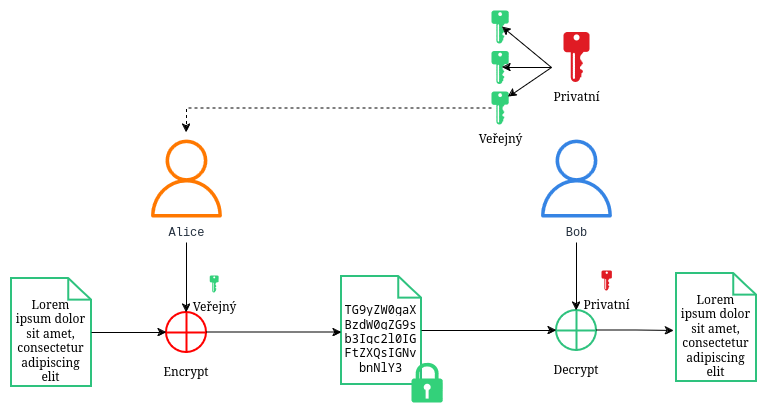

The diagram above was exported from draw.io. Its source (the exported page's mxGraphModel, read from the mxfile embedded in the PNG):
<mxGraphModel dx="1033" dy="697" grid="1" gridSize="10" guides="1" tooltips="1" connect="1" arrows="1" fold="1" page="1" pageScale="1" pageWidth="850" pageHeight="1100" math="0" shadow="0">
  <root>
    <mxCell id="0" />
    <mxCell id="1" parent="0" />
    <mxCell id="nnh5Gd9uLcsDYSLb80BY-1" value="" style="group" parent="1" vertex="1" connectable="0">
      <mxGeometry x="183" y="280" width="90" height="110" as="geometry" />
    </mxCell>
    <mxCell id="nnh5Gd9uLcsDYSLb80BY-2" value="" style="rounded=0;whiteSpace=wrap;html=1;strokeColor=none;fillColor=none;" parent="nnh5Gd9uLcsDYSLb80BY-1" vertex="1">
      <mxGeometry width="90" height="110" as="geometry" />
    </mxCell>
    <mxCell id="nnh5Gd9uLcsDYSLb80BY-3" value="&lt;font face=&quot;Courier New&quot;&gt;Alice&lt;/font&gt;" style="sketch=0;outlineConnect=0;fontColor=#232F3E;gradientColor=none;fillColor=#ff7800;strokeColor=none;dashed=0;verticalLabelPosition=bottom;verticalAlign=top;align=center;html=1;fontSize=12;fontStyle=0;aspect=fixed;pointerEvents=1;shape=mxgraph.aws4.user;" parent="nnh5Gd9uLcsDYSLb80BY-1" vertex="1">
      <mxGeometry x="6" y="7" width="78" height="78" as="geometry" />
    </mxCell>
    <mxCell id="nnh5Gd9uLcsDYSLb80BY-4" value="" style="group" parent="1" vertex="1" connectable="0">
      <mxGeometry x="573" y="280" width="90" height="110" as="geometry" />
    </mxCell>
    <mxCell id="nnh5Gd9uLcsDYSLb80BY-5" value="" style="rounded=0;whiteSpace=wrap;html=1;strokeColor=none;fillColor=none;" parent="nnh5Gd9uLcsDYSLb80BY-4" vertex="1">
      <mxGeometry width="90" height="110" as="geometry" />
    </mxCell>
    <mxCell id="nnh5Gd9uLcsDYSLb80BY-6" value="&lt;div&gt;&lt;font face=&quot;Courier New&quot;&gt;Bob&lt;/font&gt;&lt;/div&gt;" style="sketch=0;outlineConnect=0;fontColor=#232F3E;gradientColor=none;fillColor=#3584e4;strokeColor=none;dashed=0;verticalLabelPosition=bottom;verticalAlign=top;align=center;html=1;fontSize=12;fontStyle=0;aspect=fixed;pointerEvents=1;shape=mxgraph.aws4.user;" parent="nnh5Gd9uLcsDYSLb80BY-4" vertex="1">
      <mxGeometry x="6" y="7" width="78" height="78" as="geometry" />
    </mxCell>
    <mxCell id="nnh5Gd9uLcsDYSLb80BY-14" style="edgeStyle=orthogonalEdgeStyle;rounded=0;orthogonalLoop=1;jettySize=auto;html=1;entryX=0.5;entryY=0;entryDx=0;entryDy=0;dashed=1;" parent="1" source="nnh5Gd9uLcsDYSLb80BY-8" target="nnh5Gd9uLcsDYSLb80BY-2" edge="1">
      <mxGeometry relative="1" as="geometry" />
    </mxCell>
    <mxCell id="nnh5Gd9uLcsDYSLb80BY-8" value="Veřejný" style="sketch=0;aspect=fixed;pointerEvents=1;shadow=0;dashed=0;html=1;strokeColor=none;labelPosition=center;verticalLabelPosition=bottom;verticalAlign=top;align=center;fillColor=#33D17A;shape=mxgraph.mscae.enterprise.key_permissions" parent="1" vertex="1">
      <mxGeometry x="533" y="239" width="17.16" height="33" as="geometry" />
    </mxCell>
    <mxCell id="nnh5Gd9uLcsDYSLb80BY-9" value="" style="sketch=0;aspect=fixed;pointerEvents=1;shadow=0;dashed=0;html=1;strokeColor=none;labelPosition=center;verticalLabelPosition=bottom;verticalAlign=top;align=center;fillColor=#33D17A;shape=mxgraph.mscae.enterprise.key_permissions" parent="1" vertex="1">
      <mxGeometry x="533" y="198.5" width="17.16" height="33" as="geometry" />
    </mxCell>
    <mxCell id="nnh5Gd9uLcsDYSLb80BY-10" value="" style="sketch=0;aspect=fixed;pointerEvents=1;shadow=0;dashed=0;html=1;strokeColor=none;labelPosition=center;verticalLabelPosition=bottom;verticalAlign=top;align=center;fillColor=#33D17A;shape=mxgraph.mscae.enterprise.key_permissions" parent="1" vertex="1">
      <mxGeometry x="533" y="158" width="17.16" height="33" as="geometry" />
    </mxCell>
    <mxCell id="nnh5Gd9uLcsDYSLb80BY-15" value="" style="group" parent="1" vertex="1" connectable="0">
      <mxGeometry x="198" y="460" width="60" height="74" as="geometry" />
    </mxCell>
    <mxCell id="nnh5Gd9uLcsDYSLb80BY-16" value="" style="shape=orEllipse;perimeter=ellipsePerimeter;whiteSpace=wrap;html=1;backgroundOutline=1;fontFamily=Courier New;fontSize=14;strokeWidth=2;strokeColor=#FF0000;" parent="nnh5Gd9uLcsDYSLb80BY-15" vertex="1">
      <mxGeometry x="10" width="40" height="40" as="geometry" />
    </mxCell>
    <mxCell id="nnh5Gd9uLcsDYSLb80BY-17" value="&lt;div&gt;Encrypt&lt;/div&gt;" style="text;html=1;align=center;verticalAlign=middle;whiteSpace=wrap;rounded=0;" parent="nnh5Gd9uLcsDYSLb80BY-15" vertex="1">
      <mxGeometry y="44" width="60" height="30" as="geometry" />
    </mxCell>
    <mxCell id="nnh5Gd9uLcsDYSLb80BY-18" value="" style="group" parent="1" vertex="1" connectable="0">
      <mxGeometry x="588" y="458" width="60" height="74" as="geometry" />
    </mxCell>
    <mxCell id="nnh5Gd9uLcsDYSLb80BY-19" value="" style="shape=orEllipse;perimeter=ellipsePerimeter;whiteSpace=wrap;html=1;backgroundOutline=1;fontFamily=Courier New;fontSize=14;strokeWidth=2;strokeColor=#2ec27e;" parent="nnh5Gd9uLcsDYSLb80BY-18" vertex="1">
      <mxGeometry x="10" width="40" height="40" as="geometry" />
    </mxCell>
    <mxCell id="nnh5Gd9uLcsDYSLb80BY-20" value="&lt;div&gt;Decrypt&lt;/div&gt;" style="text;html=1;align=center;verticalAlign=middle;whiteSpace=wrap;rounded=0;" parent="nnh5Gd9uLcsDYSLb80BY-18" vertex="1">
      <mxGeometry y="44" width="60" height="30" as="geometry" />
    </mxCell>
    <mxCell id="nnh5Gd9uLcsDYSLb80BY-21" value="" style="group" parent="1" vertex="1" connectable="0">
      <mxGeometry x="53" y="426" width="80" height="108" as="geometry" />
    </mxCell>
    <mxCell id="nnh5Gd9uLcsDYSLb80BY-22" value="" style="html=1;verticalLabelPosition=bottom;align=center;labelBackgroundColor=#ffffff;verticalAlign=top;strokeWidth=2;strokeColor=#2ec27e;shadow=0;dashed=0;shape=mxgraph.ios7.icons.document;" parent="nnh5Gd9uLcsDYSLb80BY-21" vertex="1">
      <mxGeometry width="80" height="108" as="geometry" />
    </mxCell>
    <mxCell id="nnh5Gd9uLcsDYSLb80BY-23" value="&lt;div&gt;Lorem ipsum dolor sit amet, consectetur adipiscing elit&lt;/div&gt;" style="text;html=1;align=center;verticalAlign=middle;whiteSpace=wrap;rounded=0;" parent="nnh5Gd9uLcsDYSLb80BY-21" vertex="1">
      <mxGeometry x="2" y="27" width="75" height="70" as="geometry" />
    </mxCell>
    <mxCell id="nnh5Gd9uLcsDYSLb80BY-24" value="" style="group" parent="1" vertex="1" connectable="0">
      <mxGeometry x="383" y="424" width="101.19999999999999" height="126" as="geometry" />
    </mxCell>
    <mxCell id="nnh5Gd9uLcsDYSLb80BY-25" value="" style="group" parent="nnh5Gd9uLcsDYSLb80BY-24" vertex="1" connectable="0">
      <mxGeometry width="80" height="108" as="geometry" />
    </mxCell>
    <mxCell id="nnh5Gd9uLcsDYSLb80BY-26" value="" style="html=1;verticalLabelPosition=bottom;align=center;labelBackgroundColor=#ffffff;verticalAlign=top;strokeWidth=2;strokeColor=#2ec27e;shadow=0;dashed=0;shape=mxgraph.ios7.icons.document;" parent="nnh5Gd9uLcsDYSLb80BY-25" vertex="1">
      <mxGeometry width="80" height="108" as="geometry" />
    </mxCell>
    <mxCell id="nnh5Gd9uLcsDYSLb80BY-27" value="&lt;span style=&quot;font-family:monospace&quot;&gt;&lt;span style=&quot;color:#000000;background-color:#ffffff;&quot;&gt;TG9yZW0gaX BzdW0gZG9s b3Igc2l0IG FtZXQsIGNv bnNlY3&lt;/span&gt;&lt;br&gt;&lt;/span&gt;" style="text;html=1;align=center;verticalAlign=middle;whiteSpace=wrap;rounded=0;" parent="nnh5Gd9uLcsDYSLb80BY-25" vertex="1">
      <mxGeometry x="2" y="27" width="75" height="70" as="geometry" />
    </mxCell>
    <mxCell id="nnh5Gd9uLcsDYSLb80BY-28" value="" style="sketch=0;aspect=fixed;pointerEvents=1;shadow=0;dashed=0;html=1;strokeColor=none;labelPosition=center;verticalLabelPosition=bottom;verticalAlign=top;align=center;fillColor=#33D17A;shape=mxgraph.mscae.enterprise.lock" parent="nnh5Gd9uLcsDYSLb80BY-24" vertex="1">
      <mxGeometry x="70" y="86" width="31.2" height="40" as="geometry" />
    </mxCell>
    <mxCell id="nnh5Gd9uLcsDYSLb80BY-30" style="edgeStyle=orthogonalEdgeStyle;rounded=0;orthogonalLoop=1;jettySize=auto;html=1;entryX=0;entryY=0.5;entryDx=0;entryDy=0;" parent="1" source="nnh5Gd9uLcsDYSLb80BY-22" target="nnh5Gd9uLcsDYSLb80BY-16" edge="1">
      <mxGeometry relative="1" as="geometry" />
    </mxCell>
    <mxCell id="nnh5Gd9uLcsDYSLb80BY-31" style="edgeStyle=orthogonalEdgeStyle;rounded=0;orthogonalLoop=1;jettySize=auto;html=1;" parent="1" source="nnh5Gd9uLcsDYSLb80BY-16" edge="1">
      <mxGeometry relative="1" as="geometry">
        <mxPoint x="383" y="480" as="targetPoint" />
        <Array as="points">
          <mxPoint x="382" y="480" />
        </Array>
      </mxGeometry>
    </mxCell>
    <mxCell id="nnh5Gd9uLcsDYSLb80BY-32" style="edgeStyle=orthogonalEdgeStyle;rounded=0;orthogonalLoop=1;jettySize=auto;html=1;entryX=0;entryY=0.5;entryDx=0;entryDy=0;" parent="1" source="nnh5Gd9uLcsDYSLb80BY-26" target="nnh5Gd9uLcsDYSLb80BY-19" edge="1">
      <mxGeometry relative="1" as="geometry" />
    </mxCell>
    <mxCell id="nnh5Gd9uLcsDYSLb80BY-33" style="edgeStyle=orthogonalEdgeStyle;rounded=0;orthogonalLoop=1;jettySize=auto;html=1;entryX=0.5;entryY=0;entryDx=0;entryDy=0;" parent="1" source="nnh5Gd9uLcsDYSLb80BY-2" target="nnh5Gd9uLcsDYSLb80BY-16" edge="1">
      <mxGeometry relative="1" as="geometry" />
    </mxCell>
    <mxCell id="nnh5Gd9uLcsDYSLb80BY-34" value="&lt;div&gt;Privatní&lt;/div&gt;" style="sketch=0;aspect=fixed;pointerEvents=1;shadow=0;dashed=0;html=1;strokeColor=none;labelPosition=center;verticalLabelPosition=bottom;verticalAlign=top;align=center;fillColor=#e01b24;shape=mxgraph.mscae.enterprise.key_permissions" parent="1" vertex="1">
      <mxGeometry x="643" y="418" width="10.4" height="20" as="geometry" />
    </mxCell>
    <mxCell id="nnh5Gd9uLcsDYSLb80BY-35" value="Veřejný" style="sketch=0;aspect=fixed;pointerEvents=1;shadow=0;dashed=0;html=1;strokeColor=none;labelPosition=center;verticalLabelPosition=bottom;verticalAlign=top;align=center;fillColor=#33D17A;shape=mxgraph.mscae.enterprise.key_permissions" parent="1" vertex="1">
      <mxGeometry x="251.15999999999997" y="423" width="8.84" height="17" as="geometry" />
    </mxCell>
    <mxCell id="nnh5Gd9uLcsDYSLb80BY-36" style="edgeStyle=orthogonalEdgeStyle;rounded=0;orthogonalLoop=1;jettySize=auto;html=1;entryX=0.5;entryY=0;entryDx=0;entryDy=0;" parent="1" source="nnh5Gd9uLcsDYSLb80BY-5" target="nnh5Gd9uLcsDYSLb80BY-19" edge="1">
      <mxGeometry relative="1" as="geometry" />
    </mxCell>
    <mxCell id="nnh5Gd9uLcsDYSLb80BY-37" value="" style="group" parent="1" vertex="1" connectable="0">
      <mxGeometry x="718" y="421" width="80" height="108" as="geometry" />
    </mxCell>
    <mxCell id="nnh5Gd9uLcsDYSLb80BY-38" value="" style="html=1;verticalLabelPosition=bottom;align=center;labelBackgroundColor=#ffffff;verticalAlign=top;strokeWidth=2;strokeColor=#2ec27e;shadow=0;dashed=0;shape=mxgraph.ios7.icons.document;" parent="nnh5Gd9uLcsDYSLb80BY-37" vertex="1">
      <mxGeometry width="80" height="108" as="geometry" />
    </mxCell>
    <mxCell id="nnh5Gd9uLcsDYSLb80BY-39" value="&lt;div&gt;Lorem ipsum dolor sit amet, consectetur adipiscing elit&lt;/div&gt;" style="text;html=1;align=center;verticalAlign=middle;whiteSpace=wrap;rounded=0;" parent="nnh5Gd9uLcsDYSLb80BY-37" vertex="1">
      <mxGeometry x="2" y="27" width="75" height="70" as="geometry" />
    </mxCell>
    <mxCell id="nnh5Gd9uLcsDYSLb80BY-40" style="edgeStyle=orthogonalEdgeStyle;rounded=0;orthogonalLoop=1;jettySize=auto;html=1;entryX=-0.033;entryY=0.532;entryDx=0;entryDy=0;entryPerimeter=0;" parent="1" source="nnh5Gd9uLcsDYSLb80BY-19" target="nnh5Gd9uLcsDYSLb80BY-38" edge="1">
      <mxGeometry relative="1" as="geometry" />
    </mxCell>
    <mxCell id="ch1JfDlkECx0eu_hg2fy-1" value="" style="group;fillColor=none;" parent="1" vertex="1" connectable="0">
      <mxGeometry x="593" y="176.5" width="50" height="77" as="geometry" />
    </mxCell>
    <mxCell id="ch1JfDlkECx0eu_hg2fy-2" value="" style="rounded=0;whiteSpace=wrap;html=1;strokeColor=none;fillColor=none;" parent="ch1JfDlkECx0eu_hg2fy-1" vertex="1">
      <mxGeometry width="50" height="77" as="geometry" />
    </mxCell>
    <mxCell id="ch1JfDlkECx0eu_hg2fy-3" value="&lt;div&gt;Privatní&lt;/div&gt;" style="sketch=0;aspect=fixed;pointerEvents=1;shadow=0;dashed=0;html=1;strokeColor=none;labelPosition=center;verticalLabelPosition=bottom;verticalAlign=top;align=center;fillColor=#e01b24;shape=mxgraph.mscae.enterprise.key_permissions" parent="ch1JfDlkECx0eu_hg2fy-1" vertex="1">
      <mxGeometry x="12" y="3" width="26" height="50" as="geometry" />
    </mxCell>
    <mxCell id="ch1JfDlkECx0eu_hg2fy-4" style="rounded=0;orthogonalLoop=1;jettySize=auto;html=1;exitX=0;exitY=0.5;exitDx=0;exitDy=0;entryX=0.64;entryY=0.5;entryDx=0;entryDy=0;entryPerimeter=0;" parent="1" source="ch1JfDlkECx0eu_hg2fy-2" target="nnh5Gd9uLcsDYSLb80BY-10" edge="1">
      <mxGeometry relative="1" as="geometry" />
    </mxCell>
    <mxCell id="ch1JfDlkECx0eu_hg2fy-5" style="rounded=0;orthogonalLoop=1;jettySize=auto;html=1;exitX=0;exitY=0.5;exitDx=0;exitDy=0;entryX=0.64;entryY=0.5;entryDx=0;entryDy=0;entryPerimeter=0;" parent="1" source="ch1JfDlkECx0eu_hg2fy-2" target="nnh5Gd9uLcsDYSLb80BY-9" edge="1">
      <mxGeometry relative="1" as="geometry" />
    </mxCell>
    <mxCell id="ch1JfDlkECx0eu_hg2fy-6" style="rounded=0;orthogonalLoop=1;jettySize=auto;html=1;exitX=0;exitY=0.5;exitDx=0;exitDy=0;entryX=0.984;entryY=0.163;entryDx=0;entryDy=0;entryPerimeter=0;" parent="1" source="ch1JfDlkECx0eu_hg2fy-2" target="nnh5Gd9uLcsDYSLb80BY-8" edge="1">
      <mxGeometry relative="1" as="geometry" />
    </mxCell>
  </root>
</mxGraphModel>